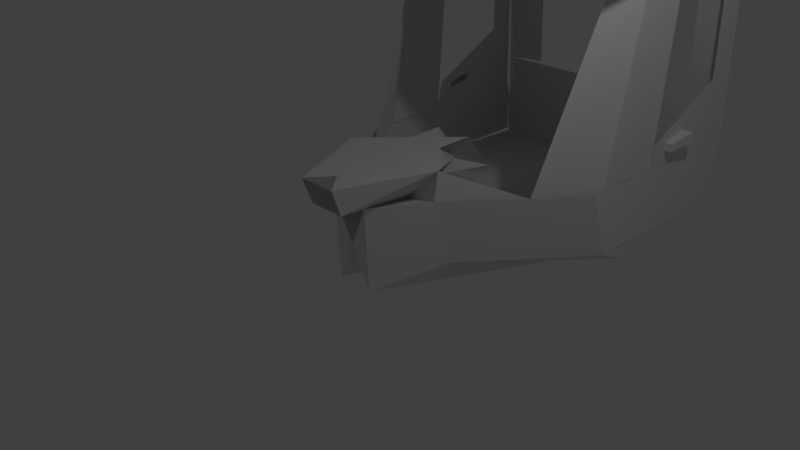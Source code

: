 # Source: LIEBHERRL538.blend  (saved by Blender 2.75.0; exported with 4.5.12 LTS)
import bpy
from mathutils import Matrix  # noqa: F401  (used for matrix-valued properties, if any)

bpy.ops.wm.read_factory_settings(use_empty=True)
scene = bpy.context.scene
scene.name = 'Scene'

# ---- collections
col_collection_1 = bpy.data.collections.new('Collection 1'); scene.collection.children.link(col_collection_1)

# ---- world
world_world = bpy.data.worlds.new('World'); scene.world = world_world
world_world.color = (0.05088, 0.05088, 0.05088)
world_world.use_sun_shadow = False
world_world.sun_shadow_jitter_overblur = 0.0
world_world.cycles.sampling_method = 'MANUAL'
world_world.cycles.sample_map_resolution = 256

# ---- cameras
cam_camera = bpy.data.cameras.new('Camera')
cam_camera.clip_end = 100.0
cam_camera.lens = 35.0
cam_camera.sensor_width = 32.0
cam_camera.sensor_height = 18.0
cam_camera.ortho_scale = 7.314
cam_camera.dof.focus_distance = 0.0
cam_camera.dof.aperture_fstop = 128.0

# ---- lights
light_lamp = bpy.data.lights.new('Lamp', 'POINT')
light_lamp.transmission_factor = 0.0
light_lamp.cutoff_distance = 30.0
light_lamp.energy = 100.0
light_lamp.shadow_buffer_clip_start = 1.001
light_lamp.shadow_soft_size = 0.1
light_lamp.shadow_maximum_resolution = 0.006
light_lamp.use_absolute_resolution = True
light_lamp.cycles.use_multiple_importance_sampling = False

# ---- meshes
me_plane = bpy.data.meshes.new('Plane')
me_plane.from_pydata([(-1.0, -1.0, 0.0), (1.0, -1.0, 0.0), (-1.0, 1.0, 0.0), (1.0, 1.0, 0.0), (1.0, -1.0, 0.0), (1.0, 1.0, 0.0), (8.298, -1.0, 0.0), (8.298, 1.0, 0.0), (1.0, -1.0, 0.0), (8.298, -1.0, 0.0), (-1.0, -13.0, 5.054e-08), (1.0, -13.0, 5.054e-08), (1.0, -13.0, 5.054e-08), (8.298, -13.0, 5.054e-08), (-1.0, -13.0, 5.054e-08), (1.0, -13.0, 5.054e-08), (1.0, -13.0, 5.054e-08), (8.298, -13.0, 5.054e-08), (2.056, -17.64, 7.01e-08), (9.354, -17.64, 7.01e-08), (1.48, -24.8, 1.003e-07), (8.778, -24.8, 1.003e-07), (8.938, -22.82, 9.19e-08), (-0.01463, -22.82, 9.19e-08), (7.292, 1.0, 0.0), (7.292, -1.0, 0.0), (7.292, -1.0, 0.0), (7.292, -13.0, 5.054e-08), (7.292, -13.0, 5.054e-08), (8.348, -17.64, 7.01e-08), (7.772, -24.8, 1.003e-07), (7.932, -22.82, 9.19e-08), (-1.0, -1.0, -0.2575), (1.0, -1.0, -0.2575), (1.0, -1.0, -0.2575), (1.0, -1.0, -0.2575), (1.0, -11.29, -0.2575), (4.568, -25.58, -0.2575), (7.292, -1.0, -0.2575), (7.292, -1.0, -0.2575), (7.292, -13.0, -0.2575), (7.292, -11.76, -0.2575), (7.074, -16.31, -0.2575), (7.932, -22.82, -0.1716), (7.204, -13.57, -3.193), (7.074, -21.06, -3.193), (1.0, -1.0, 0.0), (1.0, -1.0, -0.2575), (-1.0, 0.09547, -4.074), (1.0, 0.09547, -4.074), (1.0, 0.09547, -4.074), (7.292, 0.09547, -4.074), (-1.0, -16.65, -3.999), (1.0, -16.65, -3.999), (1.0, -16.65, -3.999), (7.292, -16.65, -3.999), (-1.0, -16.96, -4.275), (1.0, -16.96, -4.275), (1.0, -16.96, -4.275), (7.292, -16.96, -4.275), (-1.0, -39.45, -4.264), (1.0, -28.15, -4.264), (1.0, -39.45, -4.264), (7.292, -28.15, -4.264), (-1.0, -39.76, -3.088), (1.0, -39.76, -3.088), (1.0, -28.46, -3.088), (7.292, -28.46, -3.088), (-1.0, -42.42, -3.067), (1.0, -42.42, -3.067), (1.0, -31.13, -3.067), (7.292, -31.13, -3.067), (-1.0, -43.36, -2.696), (1.0, -43.36, -2.696), (-1.0, -26.2, -2.653), (2.902, -34.32, -2.653), (-1.0, -23.14, -3.173), (1.0, -34.44, -3.173), (1.0, -39.76, -3.088), (7.292, -28.46, -3.088), (6.151, -18.28, -0.1918), (7.551, -20.71, -3.21), (7.292, -3.979, -0.2575), (7.292, -3.662, -0.2872), (8.298, -3.416, 1.018e-08), (7.292, -3.416, 1.018e-08), (7.263, -0.7038, -3.121), (7.263, -2.935, -3.135), (7.387, 1.126, -4.039), (7.387, -1.105, -4.039), (7.195, -22.44, -3.121), (7.319, -20.61, -4.039), (2.903, -34.81, -3.044), (3.027, -32.98, -3.963), (5.284, -27.13, -3.127), (7.273, -0.8033, -2.159), (7.273, -3.694, -2.16), (7.175, -12.9, -3.145), (7.185, -13.0, -2.793), (7.292, -0.2948, -2.714), (-0.02158, -0.05664, -4.074), (6.229, -1.0, -0.2575), (6.229, 0.09547, -4.074), (6.229, -16.65, -3.999), (6.229, -16.96, -4.275), (6.229, -0.2948, -2.714), (-1.0, -0.2948, -2.714), (1.0, -0.2948, -2.714), (-0.02158, -0.4469, -2.714), (4.99, -0.5633, -0.2289), (4.99, 0.1419, -2.686), (7.215, -9.837, -2.578), (7.205, -9.513, -3.142), (7.189, -11.25, -3.144), (7.199, -11.46, -2.688), (7.27, -0.7751, -2.432), (7.27, -3.479, -2.436), (7.182, -12.97, -2.893), (7.212, -8.268, -2.738), (7.196, -11.4, -2.817), (7.267, -0.7502, -2.673), (7.191, -13.2, -2.933), (7.267, -3.289, -2.681), (7.179, -12.94, -2.981), (7.209, -8.402, -2.879), (7.194, -11.34, -2.931), (7.807, -8.43, -2.88), (7.82, -8.298, -2.738), (7.57, -11.33, -2.932), (7.569, -11.39, -2.818), (7.212, -8.243, -2.755), (7.196, -11.37, -2.835), (7.819, -8.273, -2.756), (7.569, -11.36, -2.836)], [(101, 39), (32, 0), (1, 33), (66, 70), (78, 66), (67, 79), (45, 81)], [(0, 1, 3, 2), (3, 1, 4, 5), (24, 25, 6, 7), (25, 4, 8, 26), (26, 8, 46, 12, 27, 85), (1, 0, 10, 11), (27, 12, 16, 28), (11, 10, 14, 15), (28, 16, 18, 29), (31, 23, 20, 30), (29, 18, 23, 31), (10, 11, 18, 23), (19, 29, 31, 22), (22, 31, 30, 21), (17, 28, 29, 19), (13, 27, 28, 17), (9, 26, 85, 84), (6, 25, 26, 9), (5, 4, 25, 24), (46, 8, 35, 47), (124, 112, 113, 125), (96, 95, 115, 116), (23, 31, 43, 37), (27, 85, 83, 40), (25, 4, 34, 38), (29, 28, 41, 42), (31, 29, 42, 43), (42, 41, 44, 45), (12, 46, 47, 36), (122, 87, 112, 124), (102, 105, 108, 100), (102, 50, 54, 103), (48, 49, 53, 52), (103, 54, 58, 104), (52, 53, 57, 56), (42, 45, 94, 80), (56, 57, 61, 60), (43, 42, 80, 37), (60, 61, 65, 64), (62, 78, 92, 93), (64, 65, 69, 68), (68, 69, 73, 72), (72, 73, 75, 74), (74, 75, 77, 76), (65, 77, 75, 73, 69), (58, 62, 93, 91, 55, 59, 104), (90, 91, 93, 92), (84, 85, 27, 13), (85, 26, 39, 82), (83, 85, 82), (82, 39, 95, 96), (87, 86, 88, 89), (87, 89, 91, 90), (36, 16, 14), (122, 120, 86, 87), (125, 113, 97, 123), (121, 123, 97, 44), (78, 74, 75, 77, 92), (114, 119, 117, 98), (39, 99, 110, 109), (55, 103, 104, 59), (51, 102, 103, 55), (99, 105, 102, 51), (96, 116, 118, 111), (111, 118, 119, 114), (98, 117, 123, 121), (119, 125, 123, 117), (116, 115, 120, 122), (116, 122, 124, 118), (125, 119, 129, 128), (127, 126, 128, 129), (118, 124, 126, 127), (129, 119, 131, 133), (124, 125, 128, 126), (131, 130, 132, 133), (127, 129, 133, 132), (118, 127, 132, 130), (119, 118, 130, 131), (75, 94, 92, 77)])
me_plane.use_remesh_preserve_volume = False
me_plane.use_remesh_preserve_attributes = False
me_plane.use_mirror_vertex_groups = False
me_plane.update()

# ---- objects
ob_liebherr538 = bpy.data.objects.new('LIEBHERR538', None)
ob_cab = bpy.data.objects.new('Cab', me_plane)
ob_lamp = bpy.data.objects.new('Lamp', light_lamp)
ob_camera = bpy.data.objects.new('Camera', cam_camera)

# ---- transforms, parenting, visibility, modifiers, constraints
ob_liebherr538.location = (0.0, 2.123, -0.7076)
ob_liebherr538.empty_image_offset = (0.0, 0.0)
ob_liebherr538.lineart.crease_threshold = 0.0
ob_cab.parent = ob_liebherr538
ob_cab.matrix_parent_inverse = Matrix(((1.0, 0.0, 0.0, -0.0), (0.0, 1.0, 0.0, -2.123), (0.0, 0.0, 1.0, 0.7076), (0.0, 0.0, 0.0, 1.0)))
ob_cab.location = (-0.05243, 5.062, 3.911)
ob_cab.scale = (0.273, 0.1355, 1.0)
ob_cab.lineart.crease_threshold = 0.0
_m = ob_cab.modifiers.new('Mirror', 'MIRROR')
ob_lamp.location = (4.076, 1.005, 5.904)
ob_lamp.rotation_euler = (0.6503, 0.05522, 1.866)
ob_lamp.lock_rotations_4d = False
ob_lamp.empty_display_type = 'ARROWS'
ob_lamp.color = (0.0, 0.0, 0.0, 0.0)
ob_lamp.lineart.crease_threshold = 0.0
ob_camera.location = (7.481, -6.508, 5.344)
ob_camera.rotation_euler = (1.109, 0.01082, 0.8149)
ob_camera.lock_rotations_4d = False
ob_camera.empty_display_type = 'ARROWS'
ob_camera.color = (0.0, 0.0, 0.0, 0.0)
ob_camera.display_type = 'WIRE'
ob_camera.lineart.crease_threshold = 0.0

# ---- collection membership
col_collection_1.objects.link(ob_liebherr538)
col_collection_1.objects.link(ob_cab)
col_collection_1.objects.link(ob_lamp)
col_collection_1.objects.link(ob_camera)

# ---- scene / render settings (as saved in the file)
scene.camera = ob_camera
scene.frame_start = 1; scene.frame_end = 250; scene.frame_set(1)
scene.render.engine = 'BLENDER_EEVEE_NEXT'
scene.render.resolution_percentage = 50
scene.render.dither_intensity = 0.0
scene.cycles.use_denoising = False
scene.cycles.samples = 10
scene.cycles.sampling_pattern = 'TABULATED_SOBOL'
scene.cycles.light_sampling_threshold = 0.0
scene.cycles.use_adaptive_sampling = False
scene.cycles.use_light_tree = False
scene.cycles.blur_glossy = 0.0
scene.cycles.pixel_filter_type = 'GAUSSIAN'
scene.cycles.sample_clamp_indirect = 0.0
scene.view_settings.view_transform = 'Standard'
bpy.context.view_layer.update()
